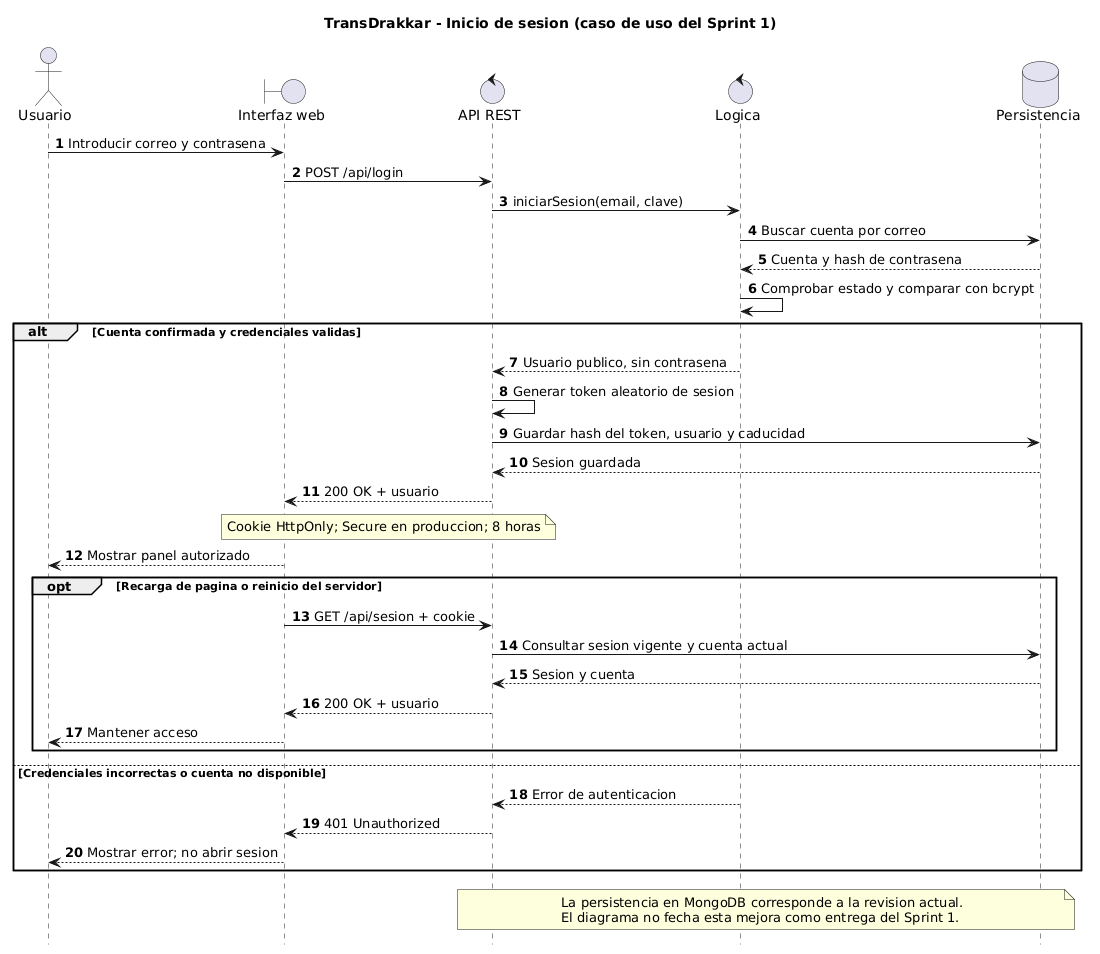

The diagram above was rendered by PlantUML. Its source (embedded in the PNG):
@startuml
title TransDrakkar - Inicio de sesion (caso de uso del Sprint 1)
hide footbox
autonumber
actor Usuario
boundary "Interfaz web" as UI
control "API REST" as API
control "Logica" as L
database "Persistencia" as BD
Usuario -> UI : Introducir correo y contrasena
UI -> API : POST /api/login
API -> L : iniciarSesion(email, clave)
L -> BD : Buscar cuenta por correo
BD --> L : Cuenta y hash de contrasena
L -> L : Comprobar estado y comparar con bcrypt
alt Cuenta confirmada y credenciales validas
 L --> API : Usuario publico, sin contrasena
 API -> API : Generar token aleatorio de sesion
 API -> BD : Guardar hash del token, usuario y caducidad
 BD --> API : Sesion guardada
 API --> UI : 200 OK + usuario
 note over API,UI : Cookie HttpOnly; Secure en produccion; 8 horas
 UI --> Usuario : Mostrar panel autorizado
 opt Recarga de pagina o reinicio del servidor
  UI -> API : GET /api/sesion + cookie
  API -> BD : Consultar sesion vigente y cuenta actual
  BD --> API : Sesion y cuenta
  API --> UI : 200 OK + usuario
  UI --> Usuario : Mantener acceso
 end
else Credenciales incorrectas o cuenta no disponible
 L --> API : Error de autenticacion
 API --> UI : 401 Unauthorized
 UI --> Usuario : Mostrar error; no abrir sesion
end
note over API,BD
La persistencia en MongoDB corresponde a la revision actual.
El diagrama no fecha esta mejora como entrega del Sprint 1.
end note
@enduml